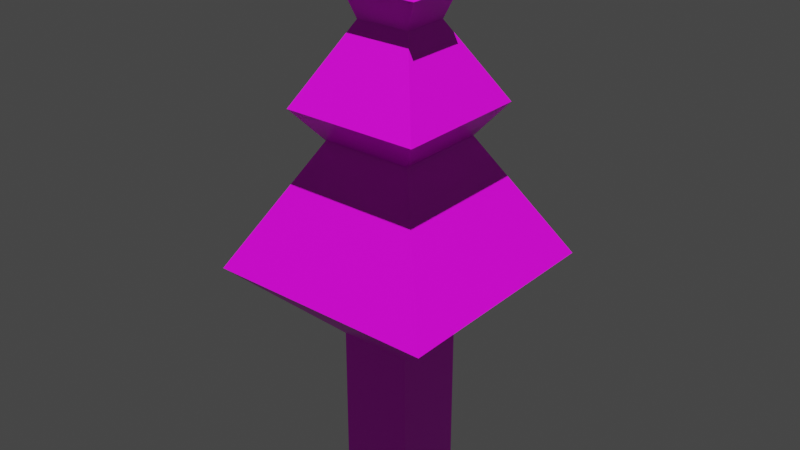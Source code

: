 # Source: tree.blend  (saved by Blender 3.3.6; exported with 4.5.12 LTS)
import bpy
from mathutils import Matrix  # noqa: F401  (used for matrix-valued properties, if any)

bpy.ops.wm.read_factory_settings(use_empty=True)
scene = bpy.context.scene
scene.name = 'Scene'

# ---- collections
col_collection = bpy.data.collections.new('Collection'); scene.collection.children.link(col_collection)

# ---- images (referenced by path relative to the original .blend; pixels are not part of the script)
import os
ASSET_DIR = os.environ.get("B2B_ASSET_DIR", "")  # directory of the original .blend (textures are referenced by path, not embedded)
HERE = os.path.dirname(os.path.abspath(__file__))  # packed textures are extracted next to this script under _unpacked/

def load_image(name, relpath, width, height, colorspace="sRGB"):
    """Load a texture the original file referenced (path relative to the .blend, or extracted next to this script)."""
    p = next((c for c in (os.path.join(HERE, relpath), os.path.join(ASSET_DIR, relpath)) if relpath and os.path.exists(c)), "")
    if p:
        img = bpy.data.images.load(p, check_existing=True)
        img.name = name
    else:  # same state as the original file: an image datablock whose file is absent (Cycles renders it pink)
        img = bpy.data.images.new(name, width, height)
        img.source = "FILE"
        img.filepath = "//" + (relpath or name)
    img.colorspace_settings.name = colorspace
    return img
img_atlas_png = load_image('atlas.png', 'atlas.png', 1024, 1024, 'sRGB')

# ---- materials (node trees are filled in below, after node groups)
mat_material = bpy.data.materials.new('Material')
mat_material.alpha_threshold = 0.0
mat_material.line_color = (0.0, 0.0, 0.0, 1.0)

# ---- material node trees
mat_material.use_nodes = True; mat_material.node_tree.nodes.clear()
_N = mat_material.node_tree.nodes; _L = mat_material.node_tree.links
n0 = _N.new('ShaderNodeOutputMaterial'); n0.name = 'Material Output'; n0.location = (300, 300)
n1 = _N.new('ShaderNodeBsdfPrincipled'); n1.name = 'Principled BSDF'; n1.location = (10, 300)
n1.distribution = 'GGX'
n1.subsurface_method = 'RANDOM_WALK_SKIN'
n1.inputs[2].default_value = 0.4
n1.inputs[3].default_value = 1.45
n1.inputs[27].default_value = (0.0, 0.0, 0.0, 1.0)
n1.inputs[28].default_value = 1.0
n2 = _N.new('ShaderNodeTexImage'); n2.name = 'Image Texture'; n2.location = (-280, 270)
n2.image = img_atlas_png
_L.new(n1.outputs[0], n0.inputs[0])
_L.new(n2.outputs[0], n1.inputs[0])
n0.is_active_output = True

# ---- world
world_world = bpy.data.worlds.new('World'); scene.world = world_world
world_world.use_nodes = True; world_world.node_tree.nodes.clear()
_N = world_world.node_tree.nodes; _L = world_world.node_tree.links
n0 = _N.new('ShaderNodeOutputWorld'); n0.name = 'World Output'; n0.location = (300, 300)
n1 = _N.new('ShaderNodeBackground'); n1.name = 'Background'; n1.location = (10, 300)
n1.inputs[0].default_value = (0.05088, 0.05088, 0.05088, 1.0)
_L.new(n1.outputs[0], n0.inputs[0])
n0.is_active_output = True
world_world.color = (0.05088, 0.05088, 0.05088)
world_world.use_sun_shadow = False
world_world.sun_shadow_jitter_overblur = 0.0

# ---- lights
light_sun = bpy.data.lights.new('Sun', 'SUN')
light_sun.transmission_factor = 0.0
light_sun.energy = 5.0
light_sun.shadow_soft_size = 0.125

# ---- meshes
me_cube = bpy.data.meshes.new('Cube')
me_cube.from_pydata([(0.12, 0.1, 1.0), (0.16, 0.16, -1.0), (0.12, -0.1, 1.0), (0.16, -0.16, -1.0), (-0.12, 0.1, 1.0), (-0.16, 0.16, -1.0), (-0.12, -0.1, 1.0), (-0.16, -0.16, -1.0), (0.3, 0.3, 0.6667), (0.2, 0.2, 0.5333), (0.5, 0.5, 0.0), (0.16, 0.16, -0.3333), (0.16, 0.16, -0.6667), (-0.16, -0.16, -0.6667), (-0.16, -0.16, -0.3333), (-0.5, -0.5, 0.0), (-0.2, -0.2, 0.5333), (-0.3, -0.3, 0.6667), (0.3, -0.3, 0.6667), (0.2, -0.2, 0.5333), (0.5, -0.5, 0.0), (0.16, -0.16, -0.3333), (0.16, -0.16, -0.6667), (-0.3, 0.3, 0.6667), (-0.2, 0.2, 0.5333), (-0.5, 0.5, 0.0), (-0.16, 0.16, -0.3333), (-0.16, 0.16, -0.6667), (0.169, 0.13, 1.12), (0.169, -0.13, 1.12), (-0.169, 0.13, 1.12), (-0.169, -0.13, 1.12), (0.0, 0.0, 1.32)], [], [(18, 2, 6, 17), (17, 6, 4, 23), (5, 1, 3, 7), (8, 0, 2, 18), (23, 4, 0, 8), (5, 27, 12, 1), (27, 26, 11, 12), (26, 25, 10, 11), (25, 24, 9, 10), (24, 23, 8, 9), (1, 12, 22, 3), (12, 11, 21, 22), (11, 10, 20, 21), (10, 9, 19, 20), (9, 8, 18, 19), (7, 13, 27, 5), (13, 14, 26, 27), (14, 15, 25, 26), (15, 16, 24, 25), (16, 17, 23, 24), (3, 22, 13, 7), (22, 21, 14, 13), (21, 20, 15, 14), (20, 19, 16, 15), (19, 18, 17, 16), (4, 6, 31, 30), (2, 0, 28, 29), (0, 4, 30, 28), (6, 2, 29, 31), (28, 30, 32), (29, 28, 32), (30, 31, 32), (31, 29, 32)])
_uv = me_cube.uv_layers.new(name='UVMap')
_uv.uv.foreach_set('vector', [0.7535, 0.004648, 0.996, 0.004648, 0.996, 0.2472, 0.7535, 0.2472, 0.7535, 0.004648, 0.996, 0.004648, 0.996, 0.2472, 0.7535, 0.2472, 0.5037, 0.003725, 0.7463, 0.003725, 0.7463, 0.2463, 0.5037, 0.2463, 0.7535, 0.004648, 0.996, 0.004648, 0.996, 0.2472, 0.7535, 0.2472, 0.7535, 0.004648, 0.996, 0.004648, 0.996, 0.2472, 0.7535, 0.2472, 0.5037, 0.003725, 0.7463, 0.003725, 0.7463, 0.2463, 0.5037, 0.2463, 0.5037, 0.003725, 0.7463, 0.003725, 0.7463, 0.2463, 0.5037, 0.2463, 0.7535, 0.004648, 0.996, 0.004648, 0.996, 0.2472, 0.7535, 0.2472, 0.7535, 0.004648, 0.996, 0.004648, 0.996, 0.2472, 0.7535, 0.2472, 0.7535, 0.004648, 0.996, 0.004648, 0.996, 0.2472, 0.7535, 0.2472, 0.5037, 0.003725, 0.7463, 0.003725, 0.7463, 0.2463, 0.5037, 0.2463, 0.5037, 0.003725, 0.7463, 0.003725, 0.7463, 0.2463, 0.5037, 0.2463, 0.7535, 0.004648, 0.996, 0.004648, 0.996, 0.2472, 0.7535, 0.2472, 0.7535, 0.004648, 0.996, 0.004648, 0.996, 0.2472, 0.7535, 0.2472, 0.7535, 0.004648, 0.996, 0.004648, 0.996, 0.2472, 0.7535, 0.2472, 0.5037, 0.003725, 0.7463, 0.003725, 0.7463, 0.2463, 0.5037, 0.2463, 0.5037, 0.003725, 0.7463, 0.003725, 0.7463, 0.2463, 0.5037, 0.2463, 0.7535, 0.004648, 0.996, 0.004648, 0.996, 0.2472, 0.7535, 0.2472, 0.7535, 0.004648, 0.996, 0.004648, 0.996, 0.2472, 0.7535, 0.2472, 0.7535, 0.004648, 0.996, 0.004648, 0.996, 0.2472, 0.7535, 0.2472, 0.5037, 0.003725, 0.7463, 0.003725, 0.7463, 0.2463, 0.5037, 0.2463, 0.5037, 0.003725, 0.7463, 0.003725, 0.7463, 0.2463, 0.5037, 0.2463, 0.7535, 0.004648, 0.996, 0.004648, 0.996, 0.2472, 0.7535, 0.2472, 0.7535, 0.004648, 0.996, 0.004648, 0.996, 0.2472, 0.7535, 0.2472, 0.7535, 0.004648, 0.996, 0.004648, 0.996, 0.2472, 0.7535, 0.2472, 0.7535, 0.004648, 0.996, 0.004648, 0.996, 0.2472, 0.7535, 0.2472, 0.7535, 0.004648, 0.996, 0.004648, 0.996, 0.2472, 0.7535, 0.2472, 0.7535, 0.004648, 0.996, 0.004648, 0.996, 0.2472, 0.7535, 0.2472, 0.7535, 0.004648, 0.996, 0.004648, 0.996, 0.2472, 0.7535, 0.2472, 0.7535, 0.004648, 0.996, 0.004648, 0.996, 0.2472, 0.7535, 0.004648, 0.996, 0.004648, 0.996, 0.2472, 0.7535, 0.004648, 0.996, 0.004648, 0.996, 0.2472, 0.7535, 0.004648, 0.996, 0.004648, 0.996, 0.2472])
_uv.active_render = True
_uv = me_cube.uv_layers.new(name='Lighting')
_uv.uv.foreach_set('vector', [0.249, 0.876, 0.126, 0.876, 0.126, 0.999, 0.249, 0.999, 0.999, 0.126, 0.876, 0.126, 0.876, 0.249, 0.999, 0.249, 0.999, 0.001001, 0.876, 0.001001, 0.876, 0.124, 0.999, 0.124, 0.874, 0.626, 0.751, 0.626, 0.751, 0.749, 0.874, 0.749, 0.749, 0.751, 0.626, 0.751, 0.626, 0.874, 0.749, 0.874, 0.624, 0.751, 0.501, 0.751, 0.501, 0.874, 0.624, 0.874, 0.874, 0.251, 0.751, 0.251, 0.751, 0.374, 0.874, 0.374, 0.749, 0.251, 0.501, 0.251, 0.501, 0.499, 0.749, 0.499, 0.499, 0.251, 0.251, 0.251, 0.251, 0.499, 0.499, 0.499, 0.624, 0.501, 0.501, 0.501, 0.501, 0.749, 0.624, 0.749, 0.874, 0.126, 0.751, 0.126, 0.751, 0.249, 0.874, 0.249, 0.874, 0.001001, 0.751, 0.001001, 0.751, 0.124, 0.874, 0.124, 0.249, 0.001001, 0.001001, 0.001001, 0.001001, 0.249, 0.249, 0.249, 0.499, 0.501, 0.251, 0.501, 0.251, 0.749, 0.499, 0.749, 0.249, 0.874, 0.249, 0.751, 0.001001, 0.751, 0.001001, 0.874, 0.874, 0.376, 0.751, 0.376, 0.751, 0.499, 0.874, 0.499, 0.874, 0.501, 0.751, 0.501, 0.751, 0.624, 0.874, 0.624, 0.749, 0.001001, 0.501, 0.001001, 0.501, 0.249, 0.749, 0.249, 0.249, 0.501, 0.001001, 0.501, 0.001001, 0.749, 0.249, 0.749, 0.749, 0.501, 0.626, 0.501, 0.626, 0.749, 0.749, 0.749, 0.874, 0.751, 0.751, 0.751, 0.751, 0.874, 0.874, 0.874, 0.124, 0.876, 0.001001, 0.876, 0.001001, 0.999, 0.124, 0.999, 0.499, 0.001001, 0.251, 0.001001, 0.251, 0.249, 0.499, 0.249, 0.249, 0.251, 0.001001, 0.251, 0.001001, 0.499, 0.249, 0.499, 0.499, 0.874, 0.499, 0.751, 0.251, 0.751, 0.251, 0.874, 0.374, 0.876, 0.251, 0.876, 0.251, 0.999, 0.374, 0.999, 0.999, 0.251, 0.876, 0.251, 0.876, 0.374, 0.999, 0.374, 0.999, 0.376, 0.876, 0.376, 0.876, 0.499, 0.999, 0.499, 0.499, 0.876, 0.376, 0.876, 0.376, 0.999, 0.499, 0.999, 0.999, 0.502, 0.877, 0.624, 0.999, 0.624, 0.502, 0.999, 0.624, 0.999, 0.624, 0.877, 0.623, 0.876, 0.501, 0.876, 0.501, 0.998, 0.876, 0.623, 0.998, 0.501, 0.876, 0.501])
_ca = me_cube.color_attributes.new('Color', 'FLOAT_COLOR', 'POINT')
_ca.data.foreach_set('color', [0.03365, 0.03365, 0.03365, 1.0, 0.05065, 0.05065, 0.05065, 1.0, 0.03378, 0.03378, 0.03378, 1.0, 0.04821, 0.04821, 0.04821, 1.0, 0.03348, 0.03348, 0.03348, 1.0, 0.04897, 0.04897, 0.04897, 1.0, 0.03269, 0.03269, 0.03269, 1.0, 0.04728, 0.04728, 0.04728, 1.0, 0.2126, 0.2126, 0.2126, 1.0, 0.02009, 0.02009, 0.02009, 1.0, 0.2235, 0.2235, 0.2235, 1.0, 0.03476, 0.03476, 0.03476, 1.0, 0.04773, 0.04773, 0.04773, 1.0, 0.05393, 0.05393, 0.05393, 1.0, 0.03588, 0.03588, 0.03588, 1.0, 0.2312, 0.2312, 0.2312, 1.0, 0.02041, 0.02041, 0.02041, 1.0, 0.2257, 0.2257, 0.2257, 1.0, 0.2256, 0.2256, 0.2256, 1.0, 0.01795, 0.01795, 0.01795, 1.0, 0.2283, 0.2283, 0.2283, 1.0, 0.03307, 0.03307, 0.03307, 1.0, 0.04838, 0.04838, 0.04838, 1.0, 0.2271, 0.2271, 0.2271, 1.0, 0.02123, 0.02123, 0.02123, 1.0, 0.2245, 0.2245, 0.2245, 1.0, 0.03759, 0.03759, 0.03759, 1.0, 0.04761, 0.04761, 0.04761, 1.0, 0.4975, 0.4975, 0.4975, 1.0, 0.499, 0.499, 0.499, 1.0, 0.5, 0.5, 0.5, 1.0, 0.497, 0.497, 0.497, 1.0, 0.0, 0.0, 0.0, 1.0])
me_cube.materials.append(mat_material)
me_cube.use_mirror_vertex_groups = False
me_cube.update()

# ---- objects
ob_sun = bpy.data.objects.new('Sun', light_sun)
ob_cube = bpy.data.objects.new('Cube', me_cube)

# ---- transforms, parenting, visibility, modifiers, constraints
ob_sun.location = (-1.427, -1.703, 4.485)
ob_cube.location = (0.0, 0.0, 1.0)
ob_cube.lock_rotations_4d = False
ob_cube.empty_display_type = 'ARROWS'
ob_cube.lineart.crease_threshold = 0.0

# ---- collection membership
scene.collection.objects.link(ob_sun)
col_collection.objects.link(ob_cube)

# ---- scene / render settings (as saved in the file)
scene.frame_start = 1; scene.frame_end = 250; scene.frame_set(1)
scene.render.engine = 'CYCLES'
scene.cycles.sampling_pattern = 'TABULATED_SOBOL'
scene.cycles.use_light_tree = False
scene.cycles.bake_type = 'DIFFUSE'
scene.view_settings.view_transform = 'Filmic'
bpy.context.view_layer.update()

# ---- added for rendering (the .blend has no active camera): camera
cam_auto = bpy.data.cameras.new('AutoCamera')
cam_auto.lens = 50.0
cam_auto.sensor_width = 36.0
cam_auto.clip_end = 1000.0
ob_auto_camera = bpy.data.objects.new('AutoCamera', cam_auto)
scene.collection.objects.link(ob_auto_camera)
ob_auto_camera.location = (2.51389, -3.01667, 3.17111)
ob_auto_camera.rotation_euler = (1.09748, -7.21219e-08, 0.694738)
scene.camera = ob_auto_camera
bpy.context.view_layer.update()
